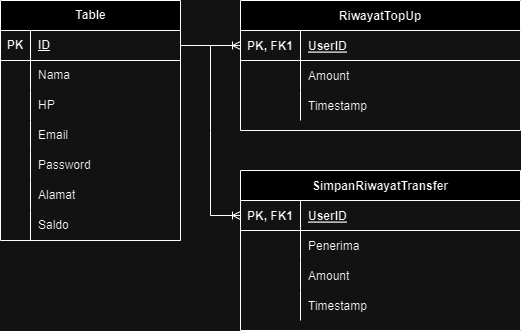

The diagram above was exported from draw.io. Its source (the exported page's mxGraphModel, read from the mxfile embedded in the PNG):
<mxGraphModel dx="1009" dy="542" grid="1" gridSize="10" guides="1" tooltips="1" connect="1" arrows="1" fold="1" page="1" pageScale="1" pageWidth="850" pageHeight="1100" math="0" shadow="0" extFonts="Permanent Marker^https://fonts.googleapis.com/css?family=Permanent+Marker">
  <root>
    <mxCell id="0" />
    <mxCell id="1" parent="0" />
    <mxCell id="C-vyLk0tnHw3VtMMgP7b-2" value="RiwayatTopUp" style="shape=table;startSize=30;container=1;collapsible=1;childLayout=tableLayout;fixedRows=1;rowLines=0;fontStyle=1;align=center;resizeLast=1;" parent="1" vertex="1">
      <mxGeometry x="240" y="130" width="280" height="130" as="geometry" />
    </mxCell>
    <mxCell id="C-vyLk0tnHw3VtMMgP7b-3" value="" style="shape=partialRectangle;collapsible=0;dropTarget=0;pointerEvents=0;fillColor=none;points=[[0,0.5],[1,0.5]];portConstraint=eastwest;top=0;left=0;right=0;bottom=1;" parent="C-vyLk0tnHw3VtMMgP7b-2" vertex="1">
      <mxGeometry y="30" width="280" height="30" as="geometry" />
    </mxCell>
    <mxCell id="C-vyLk0tnHw3VtMMgP7b-4" value="PK, FK1" style="shape=partialRectangle;overflow=hidden;connectable=0;fillColor=none;top=0;left=0;bottom=0;right=0;fontStyle=1;" parent="C-vyLk0tnHw3VtMMgP7b-3" vertex="1">
      <mxGeometry width="60" height="30" as="geometry">
        <mxRectangle width="60" height="30" as="alternateBounds" />
      </mxGeometry>
    </mxCell>
    <mxCell id="C-vyLk0tnHw3VtMMgP7b-5" value="UserID" style="shape=partialRectangle;overflow=hidden;connectable=0;fillColor=none;top=0;left=0;bottom=0;right=0;align=left;spacingLeft=6;fontStyle=5;" parent="C-vyLk0tnHw3VtMMgP7b-3" vertex="1">
      <mxGeometry x="60" width="220" height="30" as="geometry">
        <mxRectangle width="220" height="30" as="alternateBounds" />
      </mxGeometry>
    </mxCell>
    <mxCell id="C-vyLk0tnHw3VtMMgP7b-6" value="" style="shape=partialRectangle;collapsible=0;dropTarget=0;pointerEvents=0;fillColor=none;points=[[0,0.5],[1,0.5]];portConstraint=eastwest;top=0;left=0;right=0;bottom=0;" parent="C-vyLk0tnHw3VtMMgP7b-2" vertex="1">
      <mxGeometry y="60" width="280" height="30" as="geometry" />
    </mxCell>
    <mxCell id="C-vyLk0tnHw3VtMMgP7b-7" value="" style="shape=partialRectangle;overflow=hidden;connectable=0;fillColor=none;top=0;left=0;bottom=0;right=0;" parent="C-vyLk0tnHw3VtMMgP7b-6" vertex="1">
      <mxGeometry width="60" height="30" as="geometry">
        <mxRectangle width="60" height="30" as="alternateBounds" />
      </mxGeometry>
    </mxCell>
    <mxCell id="C-vyLk0tnHw3VtMMgP7b-8" value="Amount" style="shape=partialRectangle;overflow=hidden;connectable=0;fillColor=none;top=0;left=0;bottom=0;right=0;align=left;spacingLeft=6;" parent="C-vyLk0tnHw3VtMMgP7b-6" vertex="1">
      <mxGeometry x="60" width="220" height="30" as="geometry">
        <mxRectangle width="220" height="30" as="alternateBounds" />
      </mxGeometry>
    </mxCell>
    <mxCell id="C-vyLk0tnHw3VtMMgP7b-9" value="" style="shape=partialRectangle;collapsible=0;dropTarget=0;pointerEvents=0;fillColor=none;points=[[0,0.5],[1,0.5]];portConstraint=eastwest;top=0;left=0;right=0;bottom=0;" parent="C-vyLk0tnHw3VtMMgP7b-2" vertex="1">
      <mxGeometry y="90" width="280" height="30" as="geometry" />
    </mxCell>
    <mxCell id="C-vyLk0tnHw3VtMMgP7b-10" value="" style="shape=partialRectangle;overflow=hidden;connectable=0;fillColor=none;top=0;left=0;bottom=0;right=0;" parent="C-vyLk0tnHw3VtMMgP7b-9" vertex="1">
      <mxGeometry width="60" height="30" as="geometry">
        <mxRectangle width="60" height="30" as="alternateBounds" />
      </mxGeometry>
    </mxCell>
    <mxCell id="C-vyLk0tnHw3VtMMgP7b-11" value="Timestamp" style="shape=partialRectangle;overflow=hidden;connectable=0;fillColor=none;top=0;left=0;bottom=0;right=0;align=left;spacingLeft=6;" parent="C-vyLk0tnHw3VtMMgP7b-9" vertex="1">
      <mxGeometry x="60" width="220" height="30" as="geometry">
        <mxRectangle width="220" height="30" as="alternateBounds" />
      </mxGeometry>
    </mxCell>
    <mxCell id="C-vyLk0tnHw3VtMMgP7b-13" value="SimpanRiwayatTransfer" style="shape=table;startSize=30;container=1;collapsible=1;childLayout=tableLayout;fixedRows=1;rowLines=0;fontStyle=1;align=center;resizeLast=1;" parent="1" vertex="1">
      <mxGeometry x="240" y="300" width="280" height="160" as="geometry" />
    </mxCell>
    <mxCell id="C-vyLk0tnHw3VtMMgP7b-14" value="" style="shape=partialRectangle;collapsible=0;dropTarget=0;pointerEvents=0;fillColor=none;points=[[0,0.5],[1,0.5]];portConstraint=eastwest;top=0;left=0;right=0;bottom=1;" parent="C-vyLk0tnHw3VtMMgP7b-13" vertex="1">
      <mxGeometry y="30" width="280" height="30" as="geometry" />
    </mxCell>
    <mxCell id="C-vyLk0tnHw3VtMMgP7b-15" value="PK, FK1" style="shape=partialRectangle;overflow=hidden;connectable=0;fillColor=none;top=0;left=0;bottom=0;right=0;fontStyle=1;" parent="C-vyLk0tnHw3VtMMgP7b-14" vertex="1">
      <mxGeometry width="60" height="30" as="geometry">
        <mxRectangle width="60" height="30" as="alternateBounds" />
      </mxGeometry>
    </mxCell>
    <mxCell id="C-vyLk0tnHw3VtMMgP7b-16" value="UserID" style="shape=partialRectangle;overflow=hidden;connectable=0;fillColor=none;top=0;left=0;bottom=0;right=0;align=left;spacingLeft=6;fontStyle=5;" parent="C-vyLk0tnHw3VtMMgP7b-14" vertex="1">
      <mxGeometry x="60" width="220" height="30" as="geometry">
        <mxRectangle width="220" height="30" as="alternateBounds" />
      </mxGeometry>
    </mxCell>
    <mxCell id="I1i_0Bpp0YDx7EuDSi7V-57" style="shape=partialRectangle;collapsible=0;dropTarget=0;pointerEvents=0;fillColor=none;points=[[0,0.5],[1,0.5]];portConstraint=eastwest;top=0;left=0;right=0;bottom=0;" vertex="1" parent="C-vyLk0tnHw3VtMMgP7b-13">
      <mxGeometry y="60" width="280" height="30" as="geometry" />
    </mxCell>
    <mxCell id="I1i_0Bpp0YDx7EuDSi7V-58" style="shape=partialRectangle;overflow=hidden;connectable=0;fillColor=none;top=0;left=0;bottom=0;right=0;" vertex="1" parent="I1i_0Bpp0YDx7EuDSi7V-57">
      <mxGeometry width="60" height="30" as="geometry">
        <mxRectangle width="60" height="30" as="alternateBounds" />
      </mxGeometry>
    </mxCell>
    <mxCell id="I1i_0Bpp0YDx7EuDSi7V-59" value="Penerima" style="shape=partialRectangle;overflow=hidden;connectable=0;fillColor=none;top=0;left=0;bottom=0;right=0;align=left;spacingLeft=6;" vertex="1" parent="I1i_0Bpp0YDx7EuDSi7V-57">
      <mxGeometry x="60" width="220" height="30" as="geometry">
        <mxRectangle width="220" height="30" as="alternateBounds" />
      </mxGeometry>
    </mxCell>
    <mxCell id="C-vyLk0tnHw3VtMMgP7b-17" value="" style="shape=partialRectangle;collapsible=0;dropTarget=0;pointerEvents=0;fillColor=none;points=[[0,0.5],[1,0.5]];portConstraint=eastwest;top=0;left=0;right=0;bottom=0;" parent="C-vyLk0tnHw3VtMMgP7b-13" vertex="1">
      <mxGeometry y="90" width="280" height="30" as="geometry" />
    </mxCell>
    <mxCell id="C-vyLk0tnHw3VtMMgP7b-18" value="" style="shape=partialRectangle;overflow=hidden;connectable=0;fillColor=none;top=0;left=0;bottom=0;right=0;" parent="C-vyLk0tnHw3VtMMgP7b-17" vertex="1">
      <mxGeometry width="60" height="30" as="geometry">
        <mxRectangle width="60" height="30" as="alternateBounds" />
      </mxGeometry>
    </mxCell>
    <mxCell id="C-vyLk0tnHw3VtMMgP7b-19" value="Amount" style="shape=partialRectangle;overflow=hidden;connectable=0;fillColor=none;top=0;left=0;bottom=0;right=0;align=left;spacingLeft=6;" parent="C-vyLk0tnHw3VtMMgP7b-17" vertex="1">
      <mxGeometry x="60" width="220" height="30" as="geometry">
        <mxRectangle width="220" height="30" as="alternateBounds" />
      </mxGeometry>
    </mxCell>
    <mxCell id="C-vyLk0tnHw3VtMMgP7b-20" value="" style="shape=partialRectangle;collapsible=0;dropTarget=0;pointerEvents=0;fillColor=none;points=[[0,0.5],[1,0.5]];portConstraint=eastwest;top=0;left=0;right=0;bottom=0;" parent="C-vyLk0tnHw3VtMMgP7b-13" vertex="1">
      <mxGeometry y="120" width="280" height="30" as="geometry" />
    </mxCell>
    <mxCell id="C-vyLk0tnHw3VtMMgP7b-21" value="" style="shape=partialRectangle;overflow=hidden;connectable=0;fillColor=none;top=0;left=0;bottom=0;right=0;" parent="C-vyLk0tnHw3VtMMgP7b-20" vertex="1">
      <mxGeometry width="60" height="30" as="geometry">
        <mxRectangle width="60" height="30" as="alternateBounds" />
      </mxGeometry>
    </mxCell>
    <mxCell id="C-vyLk0tnHw3VtMMgP7b-22" value="Timestamp" style="shape=partialRectangle;overflow=hidden;connectable=0;fillColor=none;top=0;left=0;bottom=0;right=0;align=left;spacingLeft=6;" parent="C-vyLk0tnHw3VtMMgP7b-20" vertex="1">
      <mxGeometry x="60" width="220" height="30" as="geometry">
        <mxRectangle width="220" height="30" as="alternateBounds" />
      </mxGeometry>
    </mxCell>
    <mxCell id="I1i_0Bpp0YDx7EuDSi7V-17" value="Table" style="shape=table;startSize=30;container=1;collapsible=1;childLayout=tableLayout;fixedRows=1;rowLines=0;fontStyle=1;align=center;resizeLast=1;html=1;" vertex="1" parent="1">
      <mxGeometry y="130" width="180" height="240" as="geometry" />
    </mxCell>
    <mxCell id="I1i_0Bpp0YDx7EuDSi7V-18" value="" style="shape=tableRow;horizontal=0;startSize=0;swimlaneHead=0;swimlaneBody=0;fillColor=none;collapsible=0;dropTarget=0;points=[[0,0.5],[1,0.5]];portConstraint=eastwest;top=0;left=0;right=0;bottom=1;" vertex="1" parent="I1i_0Bpp0YDx7EuDSi7V-17">
      <mxGeometry y="30" width="180" height="30" as="geometry" />
    </mxCell>
    <mxCell id="I1i_0Bpp0YDx7EuDSi7V-19" value="PK" style="shape=partialRectangle;connectable=0;fillColor=none;top=0;left=0;bottom=0;right=0;fontStyle=1;overflow=hidden;whiteSpace=wrap;html=1;" vertex="1" parent="I1i_0Bpp0YDx7EuDSi7V-18">
      <mxGeometry width="30" height="30" as="geometry">
        <mxRectangle width="30" height="30" as="alternateBounds" />
      </mxGeometry>
    </mxCell>
    <mxCell id="I1i_0Bpp0YDx7EuDSi7V-20" value="ID" style="shape=partialRectangle;connectable=0;fillColor=none;top=0;left=0;bottom=0;right=0;align=left;spacingLeft=6;fontStyle=5;overflow=hidden;whiteSpace=wrap;html=1;" vertex="1" parent="I1i_0Bpp0YDx7EuDSi7V-18">
      <mxGeometry x="30" width="150" height="30" as="geometry">
        <mxRectangle width="150" height="30" as="alternateBounds" />
      </mxGeometry>
    </mxCell>
    <mxCell id="I1i_0Bpp0YDx7EuDSi7V-21" value="" style="shape=tableRow;horizontal=0;startSize=0;swimlaneHead=0;swimlaneBody=0;fillColor=none;collapsible=0;dropTarget=0;points=[[0,0.5],[1,0.5]];portConstraint=eastwest;top=0;left=0;right=0;bottom=0;" vertex="1" parent="I1i_0Bpp0YDx7EuDSi7V-17">
      <mxGeometry y="60" width="180" height="30" as="geometry" />
    </mxCell>
    <mxCell id="I1i_0Bpp0YDx7EuDSi7V-22" value="" style="shape=partialRectangle;connectable=0;fillColor=none;top=0;left=0;bottom=0;right=0;editable=1;overflow=hidden;whiteSpace=wrap;html=1;" vertex="1" parent="I1i_0Bpp0YDx7EuDSi7V-21">
      <mxGeometry width="30" height="30" as="geometry">
        <mxRectangle width="30" height="30" as="alternateBounds" />
      </mxGeometry>
    </mxCell>
    <mxCell id="I1i_0Bpp0YDx7EuDSi7V-23" value="Nama" style="shape=partialRectangle;connectable=0;fillColor=none;top=0;left=0;bottom=0;right=0;align=left;spacingLeft=6;overflow=hidden;whiteSpace=wrap;html=1;" vertex="1" parent="I1i_0Bpp0YDx7EuDSi7V-21">
      <mxGeometry x="30" width="150" height="30" as="geometry">
        <mxRectangle width="150" height="30" as="alternateBounds" />
      </mxGeometry>
    </mxCell>
    <mxCell id="I1i_0Bpp0YDx7EuDSi7V-24" value="" style="shape=tableRow;horizontal=0;startSize=0;swimlaneHead=0;swimlaneBody=0;fillColor=none;collapsible=0;dropTarget=0;points=[[0,0.5],[1,0.5]];portConstraint=eastwest;top=0;left=0;right=0;bottom=0;" vertex="1" parent="I1i_0Bpp0YDx7EuDSi7V-17">
      <mxGeometry y="90" width="180" height="30" as="geometry" />
    </mxCell>
    <mxCell id="I1i_0Bpp0YDx7EuDSi7V-25" value="" style="shape=partialRectangle;connectable=0;fillColor=none;top=0;left=0;bottom=0;right=0;editable=1;overflow=hidden;whiteSpace=wrap;html=1;" vertex="1" parent="I1i_0Bpp0YDx7EuDSi7V-24">
      <mxGeometry width="30" height="30" as="geometry">
        <mxRectangle width="30" height="30" as="alternateBounds" />
      </mxGeometry>
    </mxCell>
    <mxCell id="I1i_0Bpp0YDx7EuDSi7V-26" value="HP" style="shape=partialRectangle;connectable=0;fillColor=none;top=0;left=0;bottom=0;right=0;align=left;spacingLeft=6;overflow=hidden;whiteSpace=wrap;html=1;" vertex="1" parent="I1i_0Bpp0YDx7EuDSi7V-24">
      <mxGeometry x="30" width="150" height="30" as="geometry">
        <mxRectangle width="150" height="30" as="alternateBounds" />
      </mxGeometry>
    </mxCell>
    <mxCell id="I1i_0Bpp0YDx7EuDSi7V-27" value="" style="shape=tableRow;horizontal=0;startSize=0;swimlaneHead=0;swimlaneBody=0;fillColor=none;collapsible=0;dropTarget=0;points=[[0,0.5],[1,0.5]];portConstraint=eastwest;top=0;left=0;right=0;bottom=0;" vertex="1" parent="I1i_0Bpp0YDx7EuDSi7V-17">
      <mxGeometry y="120" width="180" height="30" as="geometry" />
    </mxCell>
    <mxCell id="I1i_0Bpp0YDx7EuDSi7V-28" value="" style="shape=partialRectangle;connectable=0;fillColor=none;top=0;left=0;bottom=0;right=0;editable=1;overflow=hidden;whiteSpace=wrap;html=1;" vertex="1" parent="I1i_0Bpp0YDx7EuDSi7V-27">
      <mxGeometry width="30" height="30" as="geometry">
        <mxRectangle width="30" height="30" as="alternateBounds" />
      </mxGeometry>
    </mxCell>
    <mxCell id="I1i_0Bpp0YDx7EuDSi7V-29" value="Email" style="shape=partialRectangle;connectable=0;fillColor=none;top=0;left=0;bottom=0;right=0;align=left;spacingLeft=6;overflow=hidden;whiteSpace=wrap;html=1;" vertex="1" parent="I1i_0Bpp0YDx7EuDSi7V-27">
      <mxGeometry x="30" width="150" height="30" as="geometry">
        <mxRectangle width="150" height="30" as="alternateBounds" />
      </mxGeometry>
    </mxCell>
    <mxCell id="I1i_0Bpp0YDx7EuDSi7V-30" style="shape=tableRow;horizontal=0;startSize=0;swimlaneHead=0;swimlaneBody=0;fillColor=none;collapsible=0;dropTarget=0;points=[[0,0.5],[1,0.5]];portConstraint=eastwest;top=0;left=0;right=0;bottom=0;" vertex="1" parent="I1i_0Bpp0YDx7EuDSi7V-17">
      <mxGeometry y="150" width="180" height="30" as="geometry" />
    </mxCell>
    <mxCell id="I1i_0Bpp0YDx7EuDSi7V-31" style="shape=partialRectangle;connectable=0;fillColor=none;top=0;left=0;bottom=0;right=0;editable=1;overflow=hidden;whiteSpace=wrap;html=1;" vertex="1" parent="I1i_0Bpp0YDx7EuDSi7V-30">
      <mxGeometry width="30" height="30" as="geometry">
        <mxRectangle width="30" height="30" as="alternateBounds" />
      </mxGeometry>
    </mxCell>
    <mxCell id="I1i_0Bpp0YDx7EuDSi7V-32" value="Password" style="shape=partialRectangle;connectable=0;fillColor=none;top=0;left=0;bottom=0;right=0;align=left;spacingLeft=6;overflow=hidden;whiteSpace=wrap;html=1;" vertex="1" parent="I1i_0Bpp0YDx7EuDSi7V-30">
      <mxGeometry x="30" width="150" height="30" as="geometry">
        <mxRectangle width="150" height="30" as="alternateBounds" />
      </mxGeometry>
    </mxCell>
    <mxCell id="I1i_0Bpp0YDx7EuDSi7V-33" style="shape=tableRow;horizontal=0;startSize=0;swimlaneHead=0;swimlaneBody=0;fillColor=none;collapsible=0;dropTarget=0;points=[[0,0.5],[1,0.5]];portConstraint=eastwest;top=0;left=0;right=0;bottom=0;" vertex="1" parent="I1i_0Bpp0YDx7EuDSi7V-17">
      <mxGeometry y="180" width="180" height="30" as="geometry" />
    </mxCell>
    <mxCell id="I1i_0Bpp0YDx7EuDSi7V-34" style="shape=partialRectangle;connectable=0;fillColor=none;top=0;left=0;bottom=0;right=0;editable=1;overflow=hidden;whiteSpace=wrap;html=1;" vertex="1" parent="I1i_0Bpp0YDx7EuDSi7V-33">
      <mxGeometry width="30" height="30" as="geometry">
        <mxRectangle width="30" height="30" as="alternateBounds" />
      </mxGeometry>
    </mxCell>
    <mxCell id="I1i_0Bpp0YDx7EuDSi7V-35" value="Alamat" style="shape=partialRectangle;connectable=0;fillColor=none;top=0;left=0;bottom=0;right=0;align=left;spacingLeft=6;overflow=hidden;whiteSpace=wrap;html=1;" vertex="1" parent="I1i_0Bpp0YDx7EuDSi7V-33">
      <mxGeometry x="30" width="150" height="30" as="geometry">
        <mxRectangle width="150" height="30" as="alternateBounds" />
      </mxGeometry>
    </mxCell>
    <mxCell id="I1i_0Bpp0YDx7EuDSi7V-36" style="shape=tableRow;horizontal=0;startSize=0;swimlaneHead=0;swimlaneBody=0;fillColor=none;collapsible=0;dropTarget=0;points=[[0,0.5],[1,0.5]];portConstraint=eastwest;top=0;left=0;right=0;bottom=0;" vertex="1" parent="I1i_0Bpp0YDx7EuDSi7V-17">
      <mxGeometry y="210" width="180" height="30" as="geometry" />
    </mxCell>
    <mxCell id="I1i_0Bpp0YDx7EuDSi7V-37" style="shape=partialRectangle;connectable=0;fillColor=none;top=0;left=0;bottom=0;right=0;editable=1;overflow=hidden;whiteSpace=wrap;html=1;" vertex="1" parent="I1i_0Bpp0YDx7EuDSi7V-36">
      <mxGeometry width="30" height="30" as="geometry">
        <mxRectangle width="30" height="30" as="alternateBounds" />
      </mxGeometry>
    </mxCell>
    <mxCell id="I1i_0Bpp0YDx7EuDSi7V-38" value="Saldo" style="shape=partialRectangle;connectable=0;fillColor=none;top=0;left=0;bottom=0;right=0;align=left;spacingLeft=6;overflow=hidden;whiteSpace=wrap;html=1;" vertex="1" parent="I1i_0Bpp0YDx7EuDSi7V-36">
      <mxGeometry x="30" width="150" height="30" as="geometry">
        <mxRectangle width="150" height="30" as="alternateBounds" />
      </mxGeometry>
    </mxCell>
    <mxCell id="I1i_0Bpp0YDx7EuDSi7V-55" value="" style="edgeStyle=entityRelationEdgeStyle;fontSize=12;html=1;endArrow=ERoneToMany;rounded=0;exitX=1;exitY=0.5;exitDx=0;exitDy=0;entryX=0;entryY=0.5;entryDx=0;entryDy=0;" edge="1" parent="1" source="I1i_0Bpp0YDx7EuDSi7V-18" target="C-vyLk0tnHw3VtMMgP7b-3">
      <mxGeometry width="100" height="100" relative="1" as="geometry">
        <mxPoint x="200" y="260" as="sourcePoint" />
        <mxPoint x="300" y="160" as="targetPoint" />
      </mxGeometry>
    </mxCell>
    <mxCell id="I1i_0Bpp0YDx7EuDSi7V-56" value="" style="edgeStyle=entityRelationEdgeStyle;fontSize=12;html=1;endArrow=ERoneToMany;rounded=0;exitX=1;exitY=0.5;exitDx=0;exitDy=0;entryX=0;entryY=0.5;entryDx=0;entryDy=0;" edge="1" parent="1" source="I1i_0Bpp0YDx7EuDSi7V-18" target="C-vyLk0tnHw3VtMMgP7b-14">
      <mxGeometry width="100" height="100" relative="1" as="geometry">
        <mxPoint x="250" y="320" as="sourcePoint" />
        <mxPoint x="350" y="220" as="targetPoint" />
      </mxGeometry>
    </mxCell>
  </root>
</mxGraphModel>